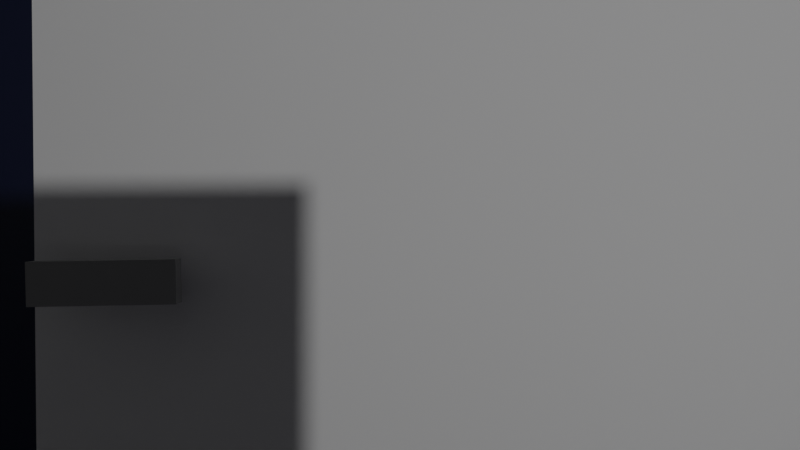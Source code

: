 # Source: scene2.blend  (saved by Blender 2.81.16; exported with 4.5.12 LTS)
import bpy
from mathutils import Matrix  # noqa: F401  (used for matrix-valued properties, if any)

bpy.ops.wm.read_factory_settings(use_empty=True)
scene = bpy.context.scene
scene.name = 'Scene'

# ---- collections
col_collection = bpy.data.collections.new('Collection'); scene.collection.children.link(col_collection)

# ---- materials (node trees are filled in below, after node groups)
mat_material = bpy.data.materials.new('Material')
mat_material.alpha_threshold = 0.0
mat_material.use_transparent_shadow = False
mat_material.line_color = (0.0, 0.0, 0.0, 1.0)
mat_material_002 = bpy.data.materials.new('Material.002')
mat_material_002.use_transparent_shadow = False
mat_material_003 = bpy.data.materials.new('Material.003')
mat_material_003.use_transparent_shadow = False
mat_material_001 = bpy.data.materials.new('Material.001')
mat_material_001.use_transparent_shadow = False

# ---- material node trees
mat_material.use_nodes = True; mat_material.node_tree.nodes.clear()
_N = mat_material.node_tree.nodes; _L = mat_material.node_tree.links
n0 = _N.new('ShaderNodeOutputMaterial'); n0.name = 'Material Output'; n0.location = (300, 300)
n1 = _N.new('ShaderNodeBsdfPrincipled'); n1.name = 'Principled BSDF'; n1.location = (10, 300)
n1.distribution = 'GGX'
n1.subsurface_method = 'BURLEY'
n1.inputs[2].default_value = 0.4
n1.inputs[3].default_value = 1.45
n1.inputs[27].default_value = (0.0, 0.0, 0.0, 1.0)
n1.inputs[28].default_value = 1.0
_L.new(n1.outputs[0], n0.inputs[0])
n0.is_active_output = True
mat_material_002.use_nodes = True; mat_material_002.node_tree.nodes.clear()
_N = mat_material_002.node_tree.nodes; _L = mat_material_002.node_tree.links
n0 = _N.new('ShaderNodeOutputMaterial'); n0.name = 'Material Output'; n0.location = (300, 300)
n1 = _N.new('ShaderNodeBsdfPrincipled'); n1.name = 'Principled BSDF'; n1.location = (10, 300)
n1.distribution = 'GGX'
n1.subsurface_method = 'BURLEY'
n1.inputs[0].default_value = (0.0004922, 0.0, 0.01341, 1.0)
n1.inputs[3].default_value = 1.45
n1.inputs[27].default_value = (0.0, 0.0, 0.0, 1.0)
n1.inputs[28].default_value = 1.0
_L.new(n1.outputs[0], n0.inputs[0])
n0.is_active_output = True
mat_material_003.use_nodes = True; mat_material_003.node_tree.nodes.clear()
_N = mat_material_003.node_tree.nodes; _L = mat_material_003.node_tree.links
n0 = _N.new('ShaderNodeOutputMaterial'); n0.name = 'Material Output'; n0.location = (300, 300)
n1 = _N.new('ShaderNodeBsdfPrincipled'); n1.name = 'Principled BSDF'; n1.location = (10, 300)
n1.distribution = 'GGX'
n1.subsurface_method = 'BURLEY'
n1.inputs[0].default_value = (0.0, 0.00479, 0.0352, 1.0)
n1.inputs[3].default_value = 1.45
n1.inputs[27].default_value = (0.0, 0.0, 0.0, 1.0)
n1.inputs[28].default_value = 1.0
_L.new(n1.outputs[0], n0.inputs[0])
n0.is_active_output = True
mat_material_001.use_nodes = True; mat_material_001.node_tree.nodes.clear()
_N = mat_material_001.node_tree.nodes; _L = mat_material_001.node_tree.links
n0 = _N.new('ShaderNodeOutputMaterial'); n0.name = 'Material Output'; n0.location = (300, 300)
n1 = _N.new('ShaderNodeBsdfPrincipled'); n1.name = 'Principled BSDF'; n1.location = (10, 300)
n1.distribution = 'GGX'
n1.subsurface_method = 'BURLEY'
n1.inputs[0].default_value = (0.281, 0.281, 0.281, 1.0)
n1.inputs[3].default_value = 1.45
n1.inputs[27].default_value = (0.0, 0.0, 0.0, 1.0)
n1.inputs[28].default_value = 1.0
_L.new(n1.outputs[0], n0.inputs[0])
n0.is_active_output = True

# ---- world
world_world = bpy.data.worlds.new('World'); scene.world = world_world
world_world.use_nodes = True; world_world.node_tree.nodes.clear()
_N = world_world.node_tree.nodes; _L = world_world.node_tree.links
n0 = _N.new('ShaderNodeOutputWorld'); n0.name = 'World Output'; n0.location = (300, 300)
n1 = _N.new('ShaderNodeBackground'); n1.name = 'Background'; n1.location = (10, 300)
n1.inputs[0].default_value = (0.05088, 0.05088, 0.05088, 1.0)
_L.new(n1.outputs[0], n0.inputs[0])
n0.is_active_output = True
world_world.color = (0.05088, 0.05088, 0.05088)
world_world.use_sun_shadow = False
world_world.sun_shadow_jitter_overblur = 0.0

# ---- cameras
cam_camera = bpy.data.cameras.new('Camera')
cam_camera.clip_end = 100.0
cam_camera.lens = 30.0
cam_camera.ortho_scale = 7.314
cam_camera.dof.aperture_fstop = 2.0

# ---- lights
light_light = bpy.data.lights.new('Light', 'POINT')
light_light.transmission_factor = 0.0
light_light.energy = 1000.0
light_light.shadow_soft_size = 0.1
light_light.shadow_maximum_resolution = 0.006
light_light.use_absolute_resolution = True

# ---- meshes
me_cube = bpy.data.meshes.new('Cube')
me_cube.from_pydata([(1.0, 1.0, 1.0), (1.0, 1.0, -1.0), (1.0, -1.0, 1.0), (1.0, -1.0, -1.0), (-1.0, 1.0, 1.0), (-1.0, 1.0, -1.0), (-1.0, -1.0, 1.0), (-1.0, -1.0, -1.0)], [], [(0, 4, 6, 2), (3, 2, 6, 7), (7, 6, 4, 5), (5, 1, 3, 7), (1, 0, 2, 3), (5, 4, 0, 1)])
_uv = me_cube.uv_layers.new(name='UVMap')
_uv.uv.foreach_set('vector', [0.625, 0.5, 0.875, 0.5, 0.875, 0.75, 0.625, 0.75, 0.375, 0.75, 0.625, 0.75, 0.625, 1.0, 0.375, 1.0, 0.375, 0.0, 0.625, 0.0, 0.625, 0.25, 0.375, 0.25, 0.125, 0.5, 0.375, 0.5, 0.375, 0.75, 0.125, 0.75, 0.375, 0.5, 0.625, 0.5, 0.625, 0.75, 0.375, 0.75, 0.375, 0.25, 0.625, 0.25, 0.625, 0.5, 0.375, 0.5])
me_cube.materials.append(mat_material)
me_cube.use_remesh_preserve_volume = False
me_cube.use_remesh_preserve_attributes = False
me_cube.use_mirror_vertex_groups = False
me_cube.update()
me_cube_001 = bpy.data.meshes.new('Cube.001')
me_cube_001.from_pydata([(-1.0, -1.0, -1.0), (-1.0, -1.0, 1.0), (-1.0, 1.0, -1.0), (-1.0, 1.0, 1.0), (1.0, -1.0, -1.0), (1.0, 1.0, -1.0), (1.0, 1.0, 1.0)], [], [(0, 1, 3, 2), (2, 3, 6, 5), (2, 5, 4, 0)])
_uv = me_cube_001.uv_layers.new(name='UVMap')
_uv.uv.foreach_set('vector', [0.375, 0.0, 0.625, 0.0, 0.625, 0.25, 0.375, 0.25, 0.375, 0.25, 0.625, 0.25, 0.625, 0.5, 0.375, 0.5, 0.125, 0.5, 0.375, 0.5, 0.375, 0.75, 0.125, 0.75])
me_cube_001.materials.append(mat_material_002)
me_cube_001.use_remesh_fix_poles = True
me_cube_001.use_remesh_preserve_attributes = False
me_cube_001.use_mirror_vertex_groups = False
me_cube_001.update()
me_cube_002 = bpy.data.meshes.new('Cube.002')
me_cube_002.from_pydata([(-2.036, -0.5215, -1.086), (-2.036, -0.5215, 0.914), (-2.036, 1.478, -1.086), (-2.036, 1.478, 0.914), (-0.03641, -0.5215, -1.086), (-0.03641, -0.5215, 0.914), (-0.03641, 1.478, -1.086), (-0.03641, 1.478, 0.914)], [], [(0, 1, 3, 2), (2, 3, 7, 6), (6, 7, 5, 4), (4, 5, 1, 0), (2, 6, 4, 0), (7, 3, 1, 5)])
_uv = me_cube_002.uv_layers.new(name='UVMap')
_uv.uv.foreach_set('vector', [0.375, 0.0, 0.625, 0.0, 0.625, 0.25, 0.375, 0.25, 0.375, 0.25, 0.625, 0.25, 0.625, 0.5, 0.375, 0.5, 0.375, 0.5, 0.625, 0.5, 0.625, 0.75, 0.375, 0.75, 0.375, 0.75, 0.625, 0.75, 0.625, 1.0, 0.375, 1.0, 0.125, 0.5, 0.375, 0.5, 0.375, 0.75, 0.125, 0.75, 0.625, 0.5, 0.875, 0.5, 0.875, 0.75, 0.625, 0.75])
me_cube_002.use_remesh_fix_poles = True
me_cube_002.use_remesh_preserve_attributes = False
me_cube_002.use_mirror_vertex_groups = False
me_cube_002.update()
me_cube_003 = bpy.data.meshes.new('Cube.003')
me_cube_003.from_pydata([(-1.0, -1.0, -1.0), (-1.0, -1.0, 1.0), (-1.0, 1.0, -1.0), (-1.0, 1.0, 1.0), (1.0, -1.0, -1.0), (1.0, -1.0, 1.0), (1.0, 1.0, -1.0), (1.0, 1.0, 1.0)], [], [(0, 1, 3, 2), (2, 3, 7, 6), (6, 7, 5, 4), (4, 5, 1, 0), (2, 6, 4, 0), (7, 3, 1, 5)])
_uv = me_cube_003.uv_layers.new(name='UVMap')
_uv.uv.foreach_set('vector', [0.375, 0.0, 0.625, 0.0, 0.625, 0.25, 0.375, 0.25, 0.375, 0.25, 0.625, 0.25, 0.625, 0.5, 0.375, 0.5, 0.375, 0.5, 0.625, 0.5, 0.625, 0.75, 0.375, 0.75, 0.375, 0.75, 0.625, 0.75, 0.625, 1.0, 0.375, 1.0, 0.125, 0.5, 0.375, 0.5, 0.375, 0.75, 0.125, 0.75, 0.625, 0.5, 0.875, 0.5, 0.875, 0.75, 0.625, 0.75])
me_cube_003.use_remesh_fix_poles = True
me_cube_003.use_remesh_preserve_attributes = False
me_cube_003.use_mirror_vertex_groups = False
me_cube_003.update()
me_cube_004 = bpy.data.meshes.new('Cube.004')
me_cube_004.from_pydata([(-1.0, -1.0, -1.0), (-1.0, -1.0, 1.0), (-1.0, 1.0, -1.0), (-1.0, 1.0, 1.0), (1.0, -1.0, -1.0), (1.0, -1.0, 1.0), (1.0, 1.0, -1.0), (1.0, 1.0, 1.0)], [], [(0, 1, 3, 2), (2, 3, 7, 6), (6, 7, 5, 4), (4, 5, 1, 0), (2, 6, 4, 0), (7, 3, 1, 5)])
_uv = me_cube_004.uv_layers.new(name='UVMap')
_uv.uv.foreach_set('vector', [0.375, 0.0, 0.625, 0.0, 0.625, 0.25, 0.375, 0.25, 0.375, 0.25, 0.625, 0.25, 0.625, 0.5, 0.375, 0.5, 0.375, 0.5, 0.625, 0.5, 0.625, 0.75, 0.375, 0.75, 0.375, 0.75, 0.625, 0.75, 0.625, 1.0, 0.375, 1.0, 0.125, 0.5, 0.375, 0.5, 0.375, 0.75, 0.125, 0.75, 0.625, 0.5, 0.875, 0.5, 0.875, 0.75, 0.625, 0.75])
me_cube_004.materials.append(mat_material_003)
me_cube_004.use_remesh_fix_poles = True
me_cube_004.use_remesh_preserve_attributes = False
me_cube_004.use_mirror_vertex_groups = False
me_cube_004.update()
me_cube_005 = bpy.data.meshes.new('Cube.005')
me_cube_005.from_pydata([(-1.0, -1.0, -1.0), (-1.0, -1.0, 1.0), (-1.0, 1.0, -1.0), (-1.0, 1.0, 1.0), (1.0, -1.0, -1.0), (1.0, -1.0, 1.0), (1.0, 1.0, -1.0), (1.0, 1.0, 1.0)], [], [(0, 1, 3, 2), (2, 3, 7, 6), (6, 7, 5, 4), (4, 5, 1, 0), (2, 6, 4, 0), (7, 3, 1, 5)])
_uv = me_cube_005.uv_layers.new(name='UVMap')
_uv.uv.foreach_set('vector', [0.375, 0.0, 0.625, 0.0, 0.625, 0.25, 0.375, 0.25, 0.375, 0.25, 0.625, 0.25, 0.625, 0.5, 0.375, 0.5, 0.375, 0.5, 0.625, 0.5, 0.625, 0.75, 0.375, 0.75, 0.375, 0.75, 0.625, 0.75, 0.625, 1.0, 0.375, 1.0, 0.125, 0.5, 0.375, 0.5, 0.375, 0.75, 0.125, 0.75, 0.625, 0.5, 0.875, 0.5, 0.875, 0.75, 0.625, 0.75])
me_cube_005.use_remesh_fix_poles = True
me_cube_005.use_remesh_preserve_attributes = False
me_cube_005.use_mirror_vertex_groups = False
me_cube_005.update()
me_cube_006 = bpy.data.meshes.new('Cube.006')
me_cube_006.from_pydata([(-1.0, -1.0, -1.0), (-1.0, -1.0, 1.0), (-1.0, 1.0, -1.0), (-1.0, 1.0, 1.0), (1.0, -1.0, -1.0), (1.0, -1.0, 1.0), (1.0, 1.0, -1.0), (1.0, 1.0, 1.0)], [], [(0, 1, 3, 2), (2, 3, 7, 6), (6, 7, 5, 4), (4, 5, 1, 0), (2, 6, 4, 0), (7, 3, 1, 5)])
_uv = me_cube_006.uv_layers.new(name='UVMap')
_uv.uv.foreach_set('vector', [0.375, 0.0, 0.625, 0.0, 0.625, 0.25, 0.375, 0.25, 0.375, 0.25, 0.625, 0.25, 0.625, 0.5, 0.375, 0.5, 0.375, 0.5, 0.625, 0.5, 0.625, 0.75, 0.375, 0.75, 0.375, 0.75, 0.625, 0.75, 0.625, 1.0, 0.375, 1.0, 0.125, 0.5, 0.375, 0.5, 0.375, 0.75, 0.125, 0.75, 0.625, 0.5, 0.875, 0.5, 0.875, 0.75, 0.625, 0.75])
me_cube_006.use_remesh_fix_poles = True
me_cube_006.use_remesh_preserve_attributes = False
me_cube_006.use_mirror_vertex_groups = False
me_cube_006.update()
me_cube_007 = bpy.data.meshes.new('Cube.007')
me_cube_007.from_pydata([(-1.0, -1.0, -1.0), (-1.0, -1.0, 1.0), (-1.0, 1.0, -1.0), (-1.0, 1.0, 1.0), (1.0, -1.0, -1.0), (1.0, -1.0, 1.0), (1.0, 1.0, -1.0), (1.0, 1.0, 1.0)], [], [(0, 1, 3, 2), (2, 3, 7, 6), (6, 7, 5, 4), (4, 5, 1, 0), (2, 6, 4, 0), (7, 3, 1, 5)])
_uv = me_cube_007.uv_layers.new(name='UVMap')
_uv.uv.foreach_set('vector', [0.375, 0.0, 0.625, 0.0, 0.625, 0.25, 0.375, 0.25, 0.375, 0.25, 0.625, 0.25, 0.625, 0.5, 0.375, 0.5, 0.375, 0.5, 0.625, 0.5, 0.625, 0.75, 0.375, 0.75, 0.375, 0.75, 0.625, 0.75, 0.625, 1.0, 0.375, 1.0, 0.125, 0.5, 0.375, 0.5, 0.375, 0.75, 0.125, 0.75, 0.625, 0.5, 0.875, 0.5, 0.875, 0.75, 0.625, 0.75])
me_cube_007.use_remesh_fix_poles = True
me_cube_007.use_remesh_preserve_attributes = False
me_cube_007.use_mirror_vertex_groups = False
me_cube_007.update()
me_cube_008 = bpy.data.meshes.new('Cube.008')
me_cube_008.from_pydata([(-1.0, -1.0, -1.0), (-1.0, -1.0, 1.0), (-1.0, 1.0, -1.0), (-1.0, 1.0, 1.0), (1.0, -1.0, -1.0), (1.0, -1.0, 1.0), (1.0, 1.0, -1.0), (1.0, 1.0, 1.0)], [], [(0, 1, 3, 2), (2, 3, 7, 6), (6, 7, 5, 4), (4, 5, 1, 0), (2, 6, 4, 0), (7, 3, 1, 5)])
_uv = me_cube_008.uv_layers.new(name='UVMap')
_uv.uv.foreach_set('vector', [0.375, 0.0, 0.625, 0.0, 0.625, 0.25, 0.375, 0.25, 0.375, 0.25, 0.625, 0.25, 0.625, 0.5, 0.375, 0.5, 0.375, 0.5, 0.625, 0.5, 0.625, 0.75, 0.375, 0.75, 0.375, 0.75, 0.625, 0.75, 0.625, 1.0, 0.375, 1.0, 0.125, 0.5, 0.375, 0.5, 0.375, 0.75, 0.125, 0.75, 0.625, 0.5, 0.875, 0.5, 0.875, 0.75, 0.625, 0.75])
me_cube_008.use_remesh_fix_poles = True
me_cube_008.use_remesh_preserve_attributes = False
me_cube_008.use_mirror_vertex_groups = False
me_cube_008.update()
me_cube_009 = bpy.data.meshes.new('Cube.009')
me_cube_009.from_pydata([(-1.0, -1.0, -1.0), (-1.0, -1.0, 1.0), (-1.0, 1.0, -1.0), (-1.0, 1.0, 1.0), (1.0, -1.0, -1.0), (1.0, -1.0, 1.0), (1.0, 1.0, -1.0), (1.0, 1.0, 1.0)], [], [(0, 1, 3, 2), (2, 3, 7, 6), (6, 7, 5, 4), (4, 5, 1, 0), (2, 6, 4, 0), (7, 3, 1, 5)])
_uv = me_cube_009.uv_layers.new(name='UVMap')
_uv.uv.foreach_set('vector', [0.375, 0.0, 0.625, 0.0, 0.625, 0.25, 0.375, 0.25, 0.375, 0.25, 0.625, 0.25, 0.625, 0.5, 0.375, 0.5, 0.375, 0.5, 0.625, 0.5, 0.625, 0.75, 0.375, 0.75, 0.375, 0.75, 0.625, 0.75, 0.625, 1.0, 0.375, 1.0, 0.125, 0.5, 0.375, 0.5, 0.375, 0.75, 0.125, 0.75, 0.625, 0.5, 0.875, 0.5, 0.875, 0.75, 0.625, 0.75])
me_cube_009.use_remesh_fix_poles = True
me_cube_009.use_remesh_preserve_attributes = False
me_cube_009.use_mirror_vertex_groups = False
me_cube_009.update()
me_cube_010 = bpy.data.meshes.new('Cube.010')
me_cube_010.from_pydata([(-1.0, -1.0, -1.0), (-1.0, -1.0, 1.0), (-1.0, 1.0, -1.0), (-1.0, 1.0, 1.0), (1.0, -1.0, -1.0), (1.0, -1.0, 1.0), (1.0, 1.0, -1.0), (1.0, 1.0, 1.0)], [], [(0, 1, 3, 2), (2, 3, 7, 6), (6, 7, 5, 4), (4, 5, 1, 0), (2, 6, 4, 0), (7, 3, 1, 5)])
_uv = me_cube_010.uv_layers.new(name='UVMap')
_uv.uv.foreach_set('vector', [0.375, 0.0, 0.625, 0.0, 0.625, 0.25, 0.375, 0.25, 0.375, 0.25, 0.625, 0.25, 0.625, 0.5, 0.375, 0.5, 0.375, 0.5, 0.625, 0.5, 0.625, 0.75, 0.375, 0.75, 0.375, 0.75, 0.625, 0.75, 0.625, 1.0, 0.375, 1.0, 0.125, 0.5, 0.375, 0.5, 0.375, 0.75, 0.125, 0.75, 0.625, 0.5, 0.875, 0.5, 0.875, 0.75, 0.625, 0.75])
me_cube_010.materials.append(mat_material_001)
me_cube_010.use_remesh_fix_poles = True
me_cube_010.use_remesh_preserve_attributes = False
me_cube_010.use_mirror_vertex_groups = False
me_cube_010.update()
me_cube_011 = bpy.data.meshes.new('Cube.011')
me_cube_011.from_pydata([(-1.0, -1.0, -1.0), (-1.0, -1.0, 1.0), (-1.0, 1.0, -1.0), (-1.0, 1.0, 1.0), (1.0, -1.0, -1.0), (1.0, -1.0, 1.0), (1.0, 1.0, -1.0), (1.0, 1.0, 1.0)], [], [(0, 1, 3, 2), (2, 3, 7, 6), (6, 7, 5, 4), (4, 5, 1, 0), (2, 6, 4, 0), (7, 3, 1, 5)])
_uv = me_cube_011.uv_layers.new(name='UVMap')
_uv.uv.foreach_set('vector', [0.375, 0.0, 0.625, 0.0, 0.625, 0.25, 0.375, 0.25, 0.375, 0.25, 0.625, 0.25, 0.625, 0.5, 0.375, 0.5, 0.375, 0.5, 0.625, 0.5, 0.625, 0.75, 0.375, 0.75, 0.375, 0.75, 0.625, 0.75, 0.625, 1.0, 0.375, 1.0, 0.125, 0.5, 0.375, 0.5, 0.375, 0.75, 0.125, 0.75, 0.625, 0.5, 0.875, 0.5, 0.875, 0.75, 0.625, 0.75])
me_cube_011.use_remesh_fix_poles = True
me_cube_011.use_remesh_preserve_attributes = False
me_cube_011.use_mirror_vertex_groups = False
me_cube_011.update()

# ---- objects
ob_dea = bpy.data.objects.new('DEA', me_cube)
ob_light = bpy.data.objects.new('Light', light_light)
ob_dea_eyes = bpy.data.objects.new('DEA eyes', cam_camera)
ob_cube = bpy.data.objects.new('Cube', me_cube_001)
ob_door = bpy.data.objects.new('Door', me_cube_002)
ob_bed = bpy.data.objects.new('Bed', me_cube_003)
ob_wall = bpy.data.objects.new('Wall', me_cube_004)
ob_cube_001 = bpy.data.objects.new('Cube.001', me_cube_005)
ob_doortwo = bpy.data.objects.new('DoorTwo', me_cube_006)
ob_window = bpy.data.objects.new('window', me_cube_007)
ob_cube_002 = bpy.data.objects.new('Cube.002', me_cube_008)
ob_cube_003 = bpy.data.objects.new('Cube.003', me_cube_009)
ob_knob = bpy.data.objects.new('Knob', me_cube_010)
ob_deahand = bpy.data.objects.new('DeaHand', me_cube_011)

# ---- transforms, parenting, visibility, modifiers, constraints
ob_dea.location = (1.666, 5.107, 4.221)
ob_dea.lock_rotations_4d = False
ob_dea.empty_display_type = 'ARROWS'
ob_dea.lineart.crease_threshold = 0.0
_c = ob_dea.constraints.new('COPY_ROTATION'); _c.name = 'Copy Rotation'
_c.active = False
_c.target = ob_dea_eyes
ob_light.location = (4.076, 1.005, 5.904)
ob_light.rotation_euler = (0.6503, 0.05522, 1.866)
ob_light.lock_rotations_4d = False
ob_light.empty_display_type = 'ARROWS'
ob_light.color = (0.0, 0.0, 0.0, 0.0)
ob_light.lineart.crease_threshold = 0.0
ob_dea_eyes.location = (1.853, 6.626, 4.269)
ob_dea_eyes.rotation_euler = (-1.585, -3.144, -3.152)
ob_dea_eyes.lock_rotations_4d = False
ob_dea_eyes.empty_display_type = 'ARROWS'
ob_dea_eyes.color = (0.0, 0.0, 0.0, 0.0)
ob_dea_eyes.display_type = 'WIRE'
ob_dea_eyes.lineart.crease_threshold = 0.0
ob_cube.location = (-6.424, 3.034, 9.128)
ob_cube.rotation_euler = (0.0, 4.725, 0.0)
ob_cube.scale = (8.891, 15.0, 15.0)
ob_cube.lineart.crease_threshold = 0.0
ob_door.location = (4.856, 11.45, 4.24)
ob_door.rotation_euler = (0.0, -0.0, -0.04801)
ob_door.scale = (2.728, 0.5944, 3.799)
ob_door.lineart.crease_threshold = 0.0
ob_bed.location = (1.497, -7.049, 0.7302)
ob_bed.scale = (-6.059, 2.382, 0.557)
ob_bed.lineart.crease_threshold = 0.0
ob_wall.location = (-3.591, 12.08, 6.167)
ob_wall.scale = (17.72, 0.1415, 6.159)
ob_wall.lineart.crease_threshold = 0.0
ob_cube_001.location = (6.61, -3.6, 0.7244)
ob_cube_001.scale = (0.928, 1.081, 0.6041)
ob_cube_001.lineart.crease_threshold = 0.0
ob_doortwo.location = (-20.65, -6.216, 3.553)
ob_doortwo.rotation_euler = (0.0, -0.0, -1.592)
ob_doortwo.scale = (2.218, 0.5944, 3.19)
ob_doortwo.lineart.crease_threshold = 0.0
ob_window.location = (-14.33, -12.59, 3.793)
ob_window.scale = (2.839, 0.1612, 1.294)
ob_window.lineart.crease_threshold = 0.0
ob_cube_002.location = (-14.05, 11.65, 2.542)
ob_cube_002.scale = (1.297, -0.1731, 2.155)
ob_cube_002.lineart.crease_threshold = 0.0
ob_cube_003.location = (-7.815, 11.66, 3.822)
ob_cube_003.scale = (2.032, 0.09271, 1.0)
ob_cube_003.lineart.crease_threshold = 0.0
ob_knob.location = (-0.04369, 11.02, 3.835)
ob_knob.rotation_euler = (0.0, -0.01518, 0.0)
ob_knob.scale = (0.4859, 0.0568, 0.1466)
ob_knob.lineart.crease_threshold = 0.0
ob_deahand.location = (-1.357, 2.373, -1.151)
ob_deahand.scale = (0.2033, 0.2033, 0.2033)
ob_deahand.lineart.crease_threshold = 0.0
_c = ob_deahand.constraints.new('COPY_LOCATION'); _c.name = 'Copy Location'
_c.active = False
_c.target = ob_dea
_c.use_offset = True

# ---- collection membership
col_collection.objects.link(ob_dea)
col_collection.objects.link(ob_light)
col_collection.objects.link(ob_dea_eyes)
col_collection.objects.link(ob_cube)
col_collection.objects.link(ob_door)
col_collection.objects.link(ob_bed)
col_collection.objects.link(ob_wall)
col_collection.objects.link(ob_cube_001)
col_collection.objects.link(ob_doortwo)
col_collection.objects.link(ob_window)
col_collection.objects.link(ob_cube_002)
col_collection.objects.link(ob_cube_003)
col_collection.objects.link(ob_knob)
col_collection.objects.link(ob_deahand)

# ---- scene / render settings (as saved in the file)
scene.camera = ob_dea_eyes
scene.frame_start = 1; scene.frame_end = 850; scene.frame_set(465)
scene.render.engine = 'BLENDER_EEVEE_NEXT'
scene.cycles.use_denoising = False
scene.cycles.samples = 128
scene.cycles.sampling_pattern = 'TABULATED_SOBOL'
scene.cycles.use_adaptive_sampling = False
scene.cycles.use_light_tree = False
scene.view_settings.view_transform = 'Filmic'
bpy.context.view_layer.update()
